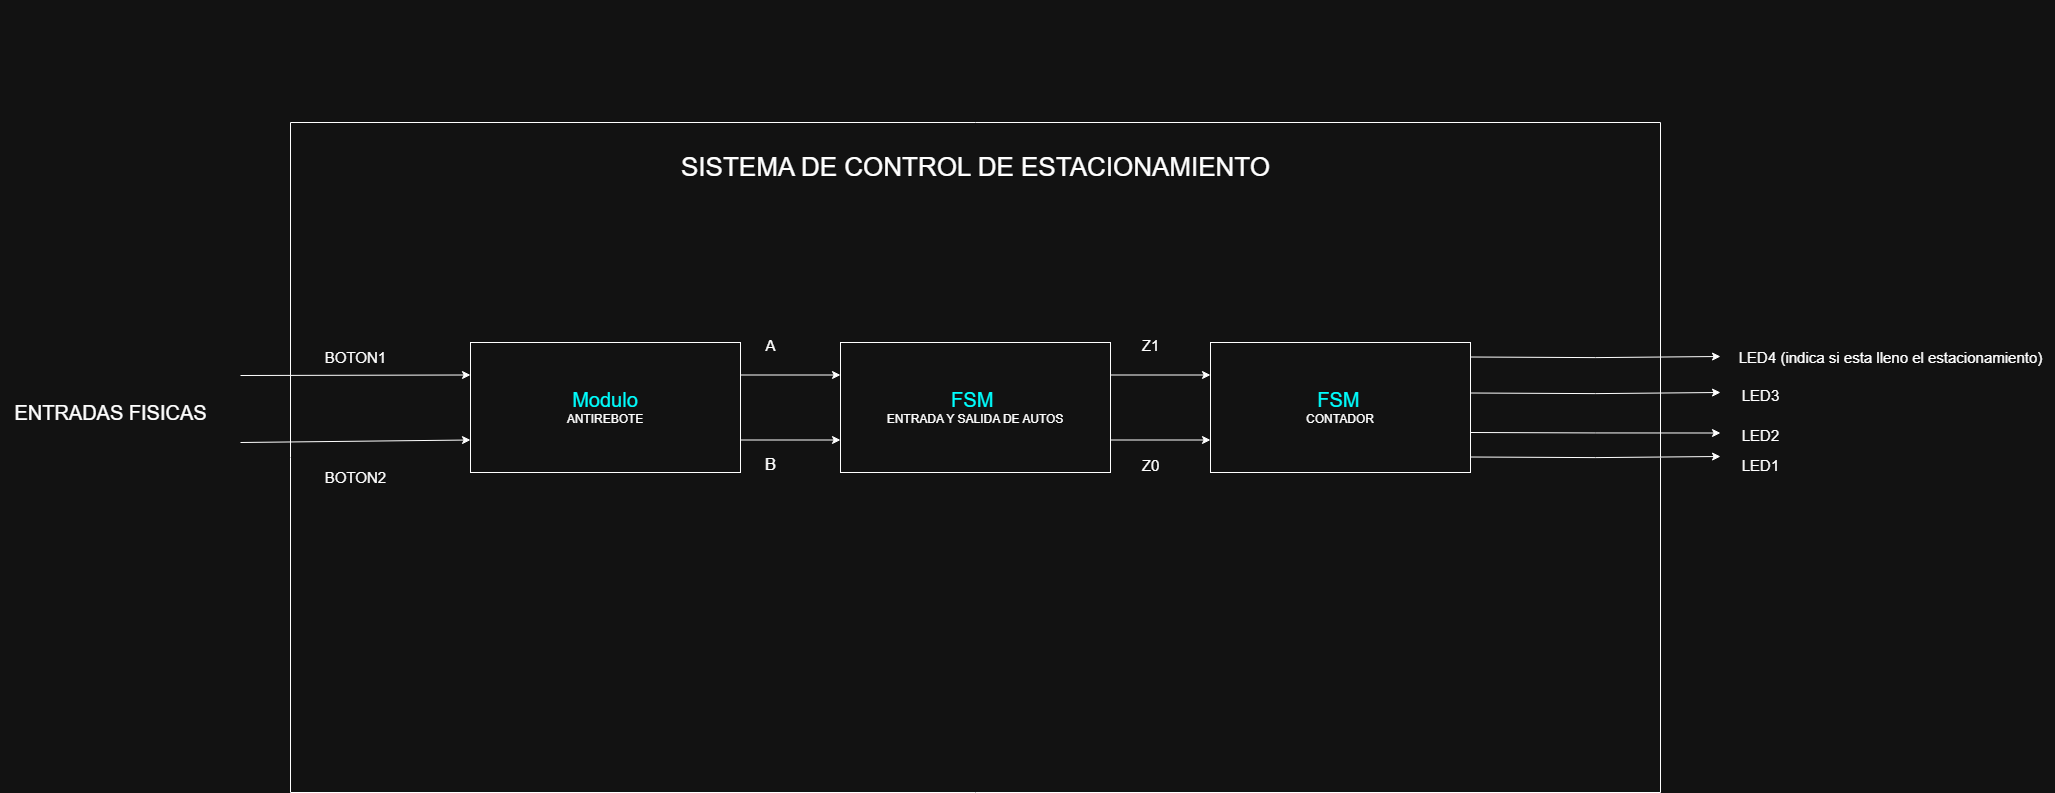

The diagram above was exported from draw.io. Its source (the exported page's mxGraphModel, read from the mxfile embedded in the PNG):
<mxGraphModel dx="806" dy="-160" grid="1" gridSize="10" guides="1" tooltips="1" connect="1" arrows="1" fold="1" page="1" pageScale="1" pageWidth="827" pageHeight="1169" math="1" shadow="0">
  <root>
    <mxCell id="0" />
    <mxCell id="1" parent="0" />
    <mxCell id="znKU4BLueMgDknyYY0CS-10" style="edgeStyle=orthogonalEdgeStyle;rounded=0;orthogonalLoop=1;jettySize=auto;html=1;exitX=1;exitY=0.25;exitDx=0;exitDy=0;entryX=0;entryY=0.25;entryDx=0;entryDy=0;" parent="1" source="znKU4BLueMgDknyYY0CS-1" target="znKU4BLueMgDknyYY0CS-2" edge="1">
      <mxGeometry relative="1" as="geometry" />
    </mxCell>
    <mxCell id="znKU4BLueMgDknyYY0CS-11" style="edgeStyle=orthogonalEdgeStyle;rounded=0;orthogonalLoop=1;jettySize=auto;html=1;exitX=1;exitY=0.75;exitDx=0;exitDy=0;entryX=0;entryY=0.75;entryDx=0;entryDy=0;" parent="1" source="znKU4BLueMgDknyYY0CS-1" target="znKU4BLueMgDknyYY0CS-2" edge="1">
      <mxGeometry relative="1" as="geometry" />
    </mxCell>
    <mxCell id="znKU4BLueMgDknyYY0CS-1" value="&lt;font style=&quot;font-size: 20px; color: light-dark(rgb(0, 0, 0), rgb(0, 255, 255));&quot;&gt;FSM&amp;nbsp;&lt;/font&gt;&lt;br&gt;ENTRADA Y SALIDA DE AUTOS" style="rounded=0;whiteSpace=wrap;html=1;" parent="1" vertex="1">
      <mxGeometry x="2290" y="2490" width="270" height="130" as="geometry" />
    </mxCell>
    <mxCell id="znKU4BLueMgDknyYY0CS-2" value="&lt;font style=&quot;font-size: 20px; color: light-dark(rgb(0, 0, 0), rgb(0, 255, 255));&quot;&gt;FSM&lt;/font&gt;&amp;nbsp;&lt;br&gt;CONTADOR" style="whiteSpace=wrap;html=1;" parent="1" vertex="1">
      <mxGeometry x="2660" y="2490" width="260" height="130" as="geometry" />
    </mxCell>
    <mxCell id="znKU4BLueMgDknyYY0CS-8" style="edgeStyle=orthogonalEdgeStyle;rounded=0;orthogonalLoop=1;jettySize=auto;html=1;exitX=1;exitY=0.25;exitDx=0;exitDy=0;entryX=0;entryY=0.25;entryDx=0;entryDy=0;" parent="1" source="znKU4BLueMgDknyYY0CS-3" target="znKU4BLueMgDknyYY0CS-1" edge="1">
      <mxGeometry relative="1" as="geometry" />
    </mxCell>
    <mxCell id="znKU4BLueMgDknyYY0CS-9" style="edgeStyle=orthogonalEdgeStyle;rounded=0;orthogonalLoop=1;jettySize=auto;html=1;exitX=1;exitY=0.75;exitDx=0;exitDy=0;entryX=0;entryY=0.75;entryDx=0;entryDy=0;" parent="1" source="znKU4BLueMgDknyYY0CS-3" target="znKU4BLueMgDknyYY0CS-1" edge="1">
      <mxGeometry relative="1" as="geometry" />
    </mxCell>
    <mxCell id="znKU4BLueMgDknyYY0CS-3" value="&lt;div&gt;&lt;font style=&quot;color: light-dark(rgb(51, 255, 255), rgb(0, 255, 255));&quot;&gt;&lt;span style=&quot;font-size: 20px; background-color: light-dark(#ffffff, var(--ge-dark-color, #121212));&quot;&gt;Modulo&lt;/span&gt;&lt;/font&gt;&lt;/div&gt;&lt;div&gt;ANTIREBOTE&lt;/div&gt;" style="rounded=0;whiteSpace=wrap;html=1;" parent="1" vertex="1">
      <mxGeometry x="1920" y="2490" width="270" height="130" as="geometry" />
    </mxCell>
    <mxCell id="znKU4BLueMgDknyYY0CS-5" value="" style="endArrow=classic;html=1;rounded=0;entryX=0;entryY=0.25;entryDx=0;entryDy=0;" parent="1" target="znKU4BLueMgDknyYY0CS-3" edge="1">
      <mxGeometry width="50" height="50" relative="1" as="geometry">
        <mxPoint x="1690" y="2523" as="sourcePoint" />
        <mxPoint x="2070" y="2620" as="targetPoint" />
        <Array as="points" />
      </mxGeometry>
    </mxCell>
    <mxCell id="znKU4BLueMgDknyYY0CS-6" value="" style="endArrow=classic;html=1;rounded=0;entryX=0;entryY=0.75;entryDx=0;entryDy=0;" parent="1" target="znKU4BLueMgDknyYY0CS-3" edge="1">
      <mxGeometry width="50" height="50" relative="1" as="geometry">
        <mxPoint x="1690" y="2590" as="sourcePoint" />
        <mxPoint x="2010" y="2650" as="targetPoint" />
        <Array as="points" />
      </mxGeometry>
    </mxCell>
    <mxCell id="XfpTDZuc2QoqP7Mxh58M-2" value="" style="swimlane;startSize=0;" vertex="1" parent="1">
      <mxGeometry x="1740" y="2270" width="1370" height="670" as="geometry" />
    </mxCell>
    <mxCell id="znKU4BLueMgDknyYY0CS-7" value="&lt;font style=&quot;font-size: 15px;&quot;&gt;BOTON1&lt;/font&gt;" style="text;html=1;align=center;verticalAlign=middle;resizable=0;points=[];autosize=1;strokeColor=none;fillColor=none;" parent="XfpTDZuc2QoqP7Mxh58M-2" vertex="1">
      <mxGeometry x="25" y="220" width="80" height="30" as="geometry" />
    </mxCell>
    <mxCell id="XfpTDZuc2QoqP7Mxh58M-4" value="&lt;font style=&quot;font-size: 15px;&quot;&gt;BOTON2&lt;/font&gt;" style="text;html=1;align=center;verticalAlign=middle;resizable=0;points=[];autosize=1;strokeColor=none;fillColor=none;" vertex="1" parent="XfpTDZuc2QoqP7Mxh58M-2">
      <mxGeometry x="25" y="340" width="80" height="30" as="geometry" />
    </mxCell>
    <mxCell id="znKU4BLueMgDknyYY0CS-12" style="edgeStyle=orthogonalEdgeStyle;rounded=0;orthogonalLoop=1;jettySize=auto;html=1;exitX=1;exitY=0.25;exitDx=0;exitDy=0;" parent="XfpTDZuc2QoqP7Mxh58M-2" edge="1">
      <mxGeometry relative="1" as="geometry">
        <mxPoint x="1430" y="234" as="targetPoint" />
        <mxPoint x="1180" y="234.5" as="sourcePoint" />
      </mxGeometry>
    </mxCell>
    <mxCell id="XfpTDZuc2QoqP7Mxh58M-10" style="edgeStyle=orthogonalEdgeStyle;rounded=0;orthogonalLoop=1;jettySize=auto;html=1;exitX=1;exitY=0.25;exitDx=0;exitDy=0;" edge="1" parent="XfpTDZuc2QoqP7Mxh58M-2">
      <mxGeometry relative="1" as="geometry">
        <mxPoint x="1430" y="270" as="targetPoint" />
        <mxPoint x="1180" y="270.5" as="sourcePoint" />
      </mxGeometry>
    </mxCell>
    <mxCell id="XfpTDZuc2QoqP7Mxh58M-11" style="edgeStyle=orthogonalEdgeStyle;rounded=0;orthogonalLoop=1;jettySize=auto;html=1;exitX=1;exitY=0.25;exitDx=0;exitDy=0;" edge="1" parent="XfpTDZuc2QoqP7Mxh58M-2">
      <mxGeometry relative="1" as="geometry">
        <mxPoint x="1430" y="334" as="targetPoint" />
        <mxPoint x="1180" y="334.5" as="sourcePoint" />
      </mxGeometry>
    </mxCell>
    <mxCell id="znKU4BLueMgDknyYY0CS-13" style="edgeStyle=orthogonalEdgeStyle;rounded=0;orthogonalLoop=1;jettySize=auto;html=1;exitX=1;exitY=0.75;exitDx=0;exitDy=0;" parent="XfpTDZuc2QoqP7Mxh58M-2" edge="1">
      <mxGeometry relative="1" as="geometry">
        <mxPoint x="1430" y="310.5" as="targetPoint" />
        <mxPoint x="1180" y="310" as="sourcePoint" />
      </mxGeometry>
    </mxCell>
    <mxCell id="XfpTDZuc2QoqP7Mxh58M-19" value="&lt;font style=&quot;font-size: 26px;&quot;&gt;SISTEMA DE CONTROL DE ESTACIONAMIENTO&lt;/font&gt;" style="text;html=1;align=center;verticalAlign=middle;resizable=0;points=[];autosize=1;strokeColor=none;fillColor=none;" vertex="1" parent="XfpTDZuc2QoqP7Mxh58M-2">
      <mxGeometry x="380" y="25" width="610" height="40" as="geometry" />
    </mxCell>
    <mxCell id="XfpTDZuc2QoqP7Mxh58M-3" value="&lt;font style=&quot;font-size: 20px;&quot;&gt;ENTRADAS FISICAS&lt;/font&gt;" style="text;html=1;align=center;verticalAlign=middle;resizable=0;points=[];autosize=1;strokeColor=none;fillColor=none;" vertex="1" parent="1">
      <mxGeometry x="1450" y="2540" width="220" height="40" as="geometry" />
    </mxCell>
    <mxCell id="XfpTDZuc2QoqP7Mxh58M-5" value="&lt;font style=&quot;font-size: 15px;&quot;&gt;A&lt;/font&gt;" style="text;html=1;align=center;verticalAlign=middle;resizable=0;points=[];autosize=1;strokeColor=none;fillColor=none;" vertex="1" parent="1">
      <mxGeometry x="2205" y="2478" width="30" height="30" as="geometry" />
    </mxCell>
    <mxCell id="XfpTDZuc2QoqP7Mxh58M-6" value="&lt;font style=&quot;font-size: 17px;&quot;&gt;B&lt;/font&gt;" style="text;html=1;align=center;verticalAlign=middle;resizable=0;points=[];autosize=1;strokeColor=none;fillColor=none;" vertex="1" parent="1">
      <mxGeometry x="2205" y="2598" width="30" height="30" as="geometry" />
    </mxCell>
    <mxCell id="XfpTDZuc2QoqP7Mxh58M-7" value="&lt;font style=&quot;font-size: 15px;&quot;&gt;Z1&lt;/font&gt;" style="text;html=1;align=center;verticalAlign=middle;resizable=0;points=[];autosize=1;strokeColor=none;fillColor=none;" vertex="1" parent="1">
      <mxGeometry x="2580" y="2478" width="40" height="30" as="geometry" />
    </mxCell>
    <mxCell id="XfpTDZuc2QoqP7Mxh58M-8" value="&lt;font style=&quot;font-size: 15px;&quot;&gt;Z0&lt;/font&gt;" style="text;html=1;align=center;verticalAlign=middle;resizable=0;points=[];autosize=1;strokeColor=none;fillColor=none;" vertex="1" parent="1">
      <mxGeometry x="2580" y="2598" width="40" height="30" as="geometry" />
    </mxCell>
    <mxCell id="XfpTDZuc2QoqP7Mxh58M-12" value="&lt;font style=&quot;font-size: 15px;&quot;&gt;LED4 (indica si esta lleno el estacionamiento)&lt;/font&gt;" style="text;html=1;align=center;verticalAlign=middle;resizable=0;points=[];autosize=1;strokeColor=none;fillColor=none;" vertex="1" parent="1">
      <mxGeometry x="3175" y="2490" width="330" height="30" as="geometry" />
    </mxCell>
    <mxCell id="XfpTDZuc2QoqP7Mxh58M-13" value="&lt;font style=&quot;font-size: 15px;&quot;&gt;LED3&lt;/font&gt;" style="text;html=1;align=center;verticalAlign=middle;resizable=0;points=[];autosize=1;strokeColor=none;fillColor=none;" vertex="1" parent="1">
      <mxGeometry x="3180" y="2528" width="60" height="30" as="geometry" />
    </mxCell>
    <mxCell id="XfpTDZuc2QoqP7Mxh58M-14" value="&lt;font style=&quot;font-size: 15px;&quot;&gt;LED2&lt;/font&gt;" style="text;html=1;align=center;verticalAlign=middle;resizable=0;points=[];autosize=1;strokeColor=none;fillColor=none;" vertex="1" parent="1">
      <mxGeometry x="3180" y="2568" width="60" height="30" as="geometry" />
    </mxCell>
    <mxCell id="XfpTDZuc2QoqP7Mxh58M-15" value="&lt;font style=&quot;font-size: 15px;&quot;&gt;LED1&lt;/font&gt;" style="text;html=1;align=center;verticalAlign=middle;resizable=0;points=[];autosize=1;strokeColor=none;fillColor=none;" vertex="1" parent="1">
      <mxGeometry x="3180" y="2598" width="60" height="30" as="geometry" />
    </mxCell>
    <mxCell id="XfpTDZuc2QoqP7Mxh58M-17" value="&lt;span style=&quot;color: rgba(0, 0, 0, 0); font-family: monospace; font-size: 0px; text-align: start;&quot;&gt;%3CmxGraphModel%3E%3Croot%3E%3CmxCell%20id%3D%220%22%2F%3E%3CmxCell%20id%3D%221%22%20parent%3D%220%22%2F%3E%3CmxCell%20id%3D%222%22%20value%3D%22%26%2310%3B%26lt%3Bpre%20style%3D%26quot%3Bmargin%3A%200px%20!important%3B%20font-family%3A%20Menlo%2C%20%26amp%3Bquot%3BRoboto%20Mono%26amp%3Bquot%3B%2C%20%26amp%3Bquot%3BCourier%20New%26amp%3Bquot%3B%2C%20Courier%2C%20monospace%2C%20Inter%2C%20sans-serif%3B%20overflow%3A%20auto%3B%20padding%3A%209.144px%2013.716px%3B%20white-space%3A%20pre-wrap%3B%20word-break%3A%20break-all%3B%20color%3A%20rgb(255%2C%20255%2C%20255)%3B%20font-size%3A%2012.573px%3B%20font-style%3A%20normal%3B%20font-variant-ligatures%3A%20normal%3B%20font-variant-caps%3A%20normal%3B%20font-weight%3A%20400%3B%20letter-spacing%3A%20normal%3B%20orphans%3A%202%3B%20text-align%3A%20start%3B%20text-indent%3A%200px%3B%20text-transform%3A%20none%3B%20widows%3A%202%3B%20word-spacing%3A%200px%3B%20-webkit-text-stroke-width%3A%200px%3B%20text-decoration-thickness%3A%20initial%3B%20text-decoration-style%3A%20initial%3B%20text-decoration-color%3A%20initial%3B%26quot%3B%26gt%3BSISTEMA%20DE%20CONTROL%20DE%20ESTACIONAMIENTO%20%26lt%3B%2Fpre%26gt%3B%26%2310%3B%26%2310%3B%22%20style%3D%22swimlane%3BstartSize%3D0%3B%22%20vertex%3D%221%22%20parent%3D%221%22%3E%3CmxGeometry%20x%3D%221740%22%20y%3D%222270%22%20width%3D%221370%22%20height%3D%22670%22%20as%3D%22geometry%22%2F%3E%3C%2FmxCell%3E%3CmxCell%20id%3D%223%22%20value%3D%22%26lt%3Bfont%20style%3D%26quot%3Bfont-size%3A%2015px%3B%26quot%3B%26gt%3BBOTON1%26lt%3B%2Ffont%26gt%3B%22%20style%3D%22text%3Bhtml%3D1%3Balign%3Dcenter%3BverticalAlign%3Dmiddle%3Bresizable%3D0%3Bpoints%3D%5B%5D%3Bautosize%3D1%3BstrokeColor%3Dnone%3BfillColor%3Dnone%3B%22%20vertex%3D%221%22%20parent%3D%222%22%3E%3CmxGeometry%20x%3D%2225%22%20y%3D%22220%22%20width%3D%2280%22%20height%3D%2230%22%20as%3D%22geometry%22%2F%3E%3C%2FmxCell%3E%3CmxCell%20id%3D%224%22%20value%3D%22%26lt%3Bfont%20style%3D%26quot%3Bfont-size%3A%2015px%3B%26quot%3B%26gt%3BBOTON2%26lt%3B%2Ffont%26gt%3B%22%20style%3D%22text%3Bhtml%3D1%3Balign%3Dcenter%3BverticalAlign%3Dmiddle%3Bresizable%3D0%3Bpoints%3D%5B%5D%3Bautosize%3D1%3BstrokeColor%3Dnone%3BfillColor%3Dnone%3B%22%20vertex%3D%221%22%20parent%3D%222%22%3E%3CmxGeometry%20x%3D%2225%22%20y%3D%22340%22%20width%3D%2280%22%20height%3D%2230%22%20as%3D%22geometry%22%2F%3E%3C%2FmxCell%3E%3CmxCell%20id%3D%225%22%20style%3D%22edgeStyle%3DorthogonalEdgeStyle%3Brounded%3D0%3BorthogonalLoop%3D1%3BjettySize%3Dauto%3Bhtml%3D1%3BexitX%3D1%3BexitY%3D0.25%3BexitDx%3D0%3BexitDy%3D0%3B%22%20edge%3D%221%22%20parent%3D%222%22%3E%3CmxGeometry%20relative%3D%221%22%20as%3D%22geometry%22%3E%3CmxPoint%20x%3D%221430%22%20y%3D%22234%22%20as%3D%22targetPoint%22%2F%3E%3CmxPoint%20x%3D%221180%22%20y%3D%22234.5%22%20as%3D%22sourcePoint%22%2F%3E%3C%2FmxGeometry%3E%3C%2FmxCell%3E%3CmxCell%20id%3D%226%22%20style%3D%22edgeStyle%3DorthogonalEdgeStyle%3Brounded%3D0%3BorthogonalLoop%3D1%3BjettySize%3Dauto%3Bhtml%3D1%3BexitX%3D1%3BexitY%3D0.25%3BexitDx%3D0%3BexitDy%3D0%3B%22%20edge%3D%221%22%20parent%3D%222%22%3E%3CmxGeometry%20relative%3D%221%22%20as%3D%22geometry%22%3E%3CmxPoint%20x%3D%221430%22%20y%3D%22270%22%20as%3D%22targetPoint%22%2F%3E%3CmxPoint%20x%3D%221180%22%20y%3D%22270.5%22%20as%3D%22sourcePoint%22%2F%3E%3C%2FmxGeometry%3E%3C%2FmxCell%3E%3CmxCell%20id%3D%227%22%20style%3D%22edgeStyle%3DorthogonalEdgeStyle%3Brounded%3D0%3BorthogonalLoop%3D1%3BjettySize%3Dauto%3Bhtml%3D1%3BexitX%3D1%3BexitY%3D0.25%3BexitDx%3D0%3BexitDy%3D0%3B%22%20edge%3D%221%22%20parent%3D%222%22%3E%3CmxGeometry%20relative%3D%221%22%20as%3D%22geometry%22%3E%3CmxPoint%20x%3D%221430%22%20y%3D%22334%22%20as%3D%22targetPoint%22%2F%3E%3CmxPoint%20x%3D%221180%22%20y%3D%22334.5%22%20as%3D%22sourcePoint%22%2F%3E%3C%2FmxGeometry%3E%3C%2FmxCell%3E%3CmxCell%20id%3D%228%22%20style%3D%22edgeStyle%3DorthogonalEdgeStyle%3Brounded%3D0%3BorthogonalLoop%3D1%3BjettySize%3Dauto%3Bhtml%3D1%3BexitX%3D1%3BexitY%3D0.75%3BexitDx%3D0%3BexitDy%3D0%3B%22%20edge%3D%221%22%20parent%3D%222%22%3E%3CmxGeometry%20relative%3D%221%22%20as%3D%22geometry%22%3E%3CmxPoint%20x%3D%221430%22%20y%3D%22310.5%22%20as%3D%22targetPoint%22%2F%3E%3CmxPoint%20x%3D%221180%22%20y%3D%22310%22%20as%3D%22sourcePoint%22%2F%3E%3C%2FmxGeometry%3E%3C%2FmxCell%3E%3C%2Froot%3E%3C%2FmxGraphModel%3E&lt;/span&gt;&lt;span style=&quot;color: rgba(0, 0, 0, 0); font-family: monospace; font-size: 0px; text-align: start;&quot;&gt;%3CmxGraphModel%3E%3Croot%3E%3CmxCell%20id%3D%220%22%2F%3E%3CmxCell%20id%3D%221%22%20parent%3D%220%22%2F%3E%3CmxCell%20id%3D%222%22%20value%3D%22%26%2310%3B%26lt%3Bpre%20style%3D%26quot%3Bmargin%3A%200px%20!important%3B%20font-family%3A%20Menlo%2C%20%26amp%3Bquot%3BRoboto%20Mono%26amp%3Bquot%3B%2C%20%26amp%3Bquot%3BCourier%20New%26amp%3Bquot%3B%2C%20Courier%2C%20monospace%2C%20Inter%2C%20sans-serif%3B%20overflow%3A%20auto%3B%20padding%3A%209.144px%2013.716px%3B%20white-space%3A%20pre-wrap%3B%20word-break%3A%20break-all%3B%20color%3A%20rgb(255%2C%20255%2C%20255)%3B%20font-size%3A%2012.573px%3B%20font-style%3A%20normal%3B%20font-variant-ligatures%3A%20normal%3B%20font-variant-caps%3A%20normal%3B%20font-weight%3A%20400%3B%20letter-spacing%3A%20normal%3B%20orphans%3A%202%3B%20text-align%3A%20start%3B%20text-indent%3A%200px%3B%20text-transform%3A%20none%3B%20widows%3A%202%3B%20word-spacing%3A%200px%3B%20-webkit-text-stroke-width%3A%200px%3B%20text-decoration-thickness%3A%20initial%3B%20text-decoration-style%3A%20initial%3B%20text-decoration-color%3A%20initial%3B%26quot%3B%26gt%3BSISTEMA%20DE%20CONTROL%20DE%20ESTACIONAMIENTO%20%26lt%3B%2Fpre%26gt%3B%26%2310%3B%26%2310%3B%22%20style%3D%22swimlane%3BstartSize%3D0%3B%22%20vertex%3D%221%22%20parent%3D%221%22%3E%3CmxGeometry%20x%3D%221740%22%20y%3D%222270%22%20width%3D%221370%22%20height%3D%22670%22%20as%3D%22geometry%22%2F%3E%3C%2FmxCell%3E%3CmxCell%20id%3D%223%22%20value%3D%22%26lt%3Bfont%20style%3D%26quot%3Bfont-size%3A%2015px%3B%26quot%3B%26gt%3BBOTON1%26lt%3B%2Ffont%26gt%3B%22%20style%3D%22text%3Bhtml%3D1%3Balign%3Dcenter%3BverticalAlign%3Dmiddle%3Bresizable%3D0%3Bpoints%3D%5B%5D%3Bautosize%3D1%3BstrokeColor%3Dnone%3BfillColor%3Dnone%3B%22%20vertex%3D%221%22%20parent%3D%222%22%3E%3CmxGeometry%20x%3D%2225%22%20y%3D%22220%22%20width%3D%2280%22%20height%3D%2230%22%20as%3D%22geometry%22%2F%3E%3C%2FmxCell%3E%3CmxCell%20id%3D%224%22%20value%3D%22%26lt%3Bfont%20style%3D%26quot%3Bfont-size%3A%2015px%3B%26quot%3B%26gt%3BBOTON2%26lt%3B%2Ffont%26gt%3B%22%20style%3D%22text%3Bhtml%3D1%3Balign%3Dcenter%3BverticalAlign%3Dmiddle%3Bresizable%3D0%3Bpoints%3D%5B%5D%3Bautosize%3D1%3BstrokeColor%3Dnone%3BfillColor%3Dnone%3B%22%20vertex%3D%221%22%20parent%3D%222%22%3E%3CmxGeometry%20x%3D%2225%22%20y%3D%22340%22%20width%3D%2280%22%20height%3D%2230%22%20as%3D%22geometry%22%2F%3E%3C%2FmxCell%3E%3CmxCell%20id%3D%225%22%20style%3D%22edgeStyle%3DorthogonalEdgeStyle%3Brounded%3D0%3BorthogonalLoop%3D1%3BjettySize%3Dauto%3Bhtml%3D1%3BexitX%3D1%3BexitY%3D0.25%3BexitDx%3D0%3BexitDy%3D0%3B%22%20edge%3D%221%22%20parent%3D%222%22%3E%3CmxGeometry%20relative%3D%221%22%20as%3D%22geometry%22%3E%3CmxPoint%20x%3D%221430%22%20y%3D%22234%22%20as%3D%22targetPoint%22%2F%3E%3CmxPoint%20x%3D%221180%22%20y%3D%22234.5%22%20as%3D%22sourcePoint%22%2F%3E%3C%2FmxGeometry%3E%3C%2FmxCell%3E%3CmxCell%20id%3D%226%22%20style%3D%22edgeStyle%3DorthogonalEdgeStyle%3Brounded%3D0%3BorthogonalLoop%3D1%3BjettySize%3Dauto%3Bhtml%3D1%3BexitX%3D1%3BexitY%3D0.25%3BexitDx%3D0%3BexitDy%3D0%3B%22%20edge%3D%221%22%20parent%3D%222%22%3E%3CmxGeometry%20relative%3D%221%22%20as%3D%22geometry%22%3E%3CmxPoint%20x%3D%221430%22%20y%3D%22270%22%20as%3D%22targetPoint%22%2F%3E%3CmxPoint%20x%3D%221180%22%20y%3D%22270.5%22%20as%3D%22sourcePoint%22%2F%3E%3C%2FmxGeometry%3E%3C%2FmxCell%3E%3CmxCell%20id%3D%227%22%20style%3D%22edgeStyle%3DorthogonalEdgeStyle%3Brounded%3D0%3BorthogonalLoop%3D1%3BjettySize%3Dauto%3Bhtml%3D1%3BexitX%3D1%3BexitY%3D0.25%3BexitDx%3D0%3BexitDy%3D0%3B%22%20edge%3D%221%22%20parent%3D%222%22%3E%3CmxGeometry%20relative%3D%221%22%20as%3D%22geometry%22%3E%3CmxPoint%20x%3D%221430%22%20y%3D%22334%22%20as%3D%22targetPoint%22%2F%3E%3CmxPoint%20x%3D%221180%22%20y%3D%22334.5%22%20as%3D%22sourcePoint%22%2F%3E%3C%2FmxGeometry%3E%3C%2FmxCell%3E%3CmxCell%20id%3D%228%22%20style%3D%22edgeStyle%3DorthogonalEdgeStyle%3Brounded%3D0%3BorthogonalLoop%3D1%3BjettySize%3Dauto%3Bhtml%3D1%3BexitX%3D1%3BexitY%3D0.75%3BexitDx%3D0%3BexitDy%3D0%3B%22%20edge%3D%221%22%20parent%3D%222%22%3E%3CmxGeometry%20relative%3D%221%22%20as%3D%22geometry%22%3E%3CmxPoint%20x%3D%221430%22%20y%3D%22310.5%22%20as%3D%22targetPoint%22%2F%3E%3CmxPoint%20x%3D%221180%22%20y%3D%22310%22%20as%3D%22sourcePoint%22%2F%3E%3C%2FmxGeometry%3E%3C%2FmxCell%3E%3C%2Froot%3E%3C%2FmxGraphModel%3E&lt;/span&gt;" style="text;html=1;align=center;verticalAlign=middle;resizable=0;points=[];autosize=1;strokeColor=none;fillColor=none;" vertex="1" parent="1">
      <mxGeometry x="2240" y="2148" width="20" height="30" as="geometry" />
    </mxCell>
  </root>
</mxGraphModel>